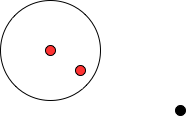

The diagram above was exported from draw.io. Its source (the exported page's mxGraphModel, read from the mxfile embedded in the PNG):
<mxGraphModel dx="582" dy="565" grid="1" gridSize="10" guides="1" tooltips="1" connect="1" arrows="1" fold="1" page="1" pageScale="1" pageWidth="827" pageHeight="1169" math="0" shadow="0">
  <root>
    <mxCell id="0" />
    <mxCell id="1" parent="0" />
    <mxCell id="p97Fh9tM-TPUo2ez8u6b-1" value="" style="ellipse;whiteSpace=wrap;html=1;aspect=fixed;fillColor=none;" vertex="1" parent="1">
      <mxGeometry x="225" y="215" width="100" height="100" as="geometry" />
    </mxCell>
    <mxCell id="p97Fh9tM-TPUo2ez8u6b-3" value="" style="ellipse;whiteSpace=wrap;html=1;aspect=fixed;fillColor=#FF3333;" vertex="1" parent="1">
      <mxGeometry x="270" y="260" width="10" height="10" as="geometry" />
    </mxCell>
    <mxCell id="p97Fh9tM-TPUo2ez8u6b-4" value="" style="ellipse;whiteSpace=wrap;html=1;aspect=fixed;fillColor=#FF3333;" vertex="1" parent="1">
      <mxGeometry x="300" y="280" width="10" height="10" as="geometry" />
    </mxCell>
    <mxCell id="p97Fh9tM-TPUo2ez8u6b-5" value="" style="ellipse;whiteSpace=wrap;html=1;aspect=fixed;fillColor=#000000;" vertex="1" parent="1">
      <mxGeometry x="400" y="320" width="10" height="10" as="geometry" />
    </mxCell>
  </root>
</mxGraphModel>